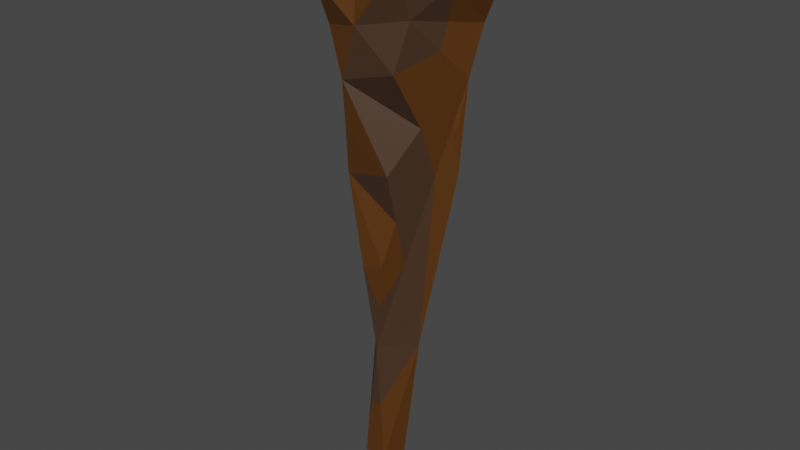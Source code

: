# Source: club.blend  (saved by Blender 2.80.75; exported with 4.5.12 LTS)
import bpy
from mathutils import Matrix  # noqa: F401  (used for matrix-valued properties, if any)

bpy.ops.wm.read_factory_settings(use_empty=True)
scene = bpy.context.scene
scene.name = 'Scene'

# ---- collections
col_collection = bpy.data.collections.new('Collection'); scene.collection.children.link(col_collection)

# ---- images (referenced by path relative to the original .blend; pixels are not part of the script)
import os
ASSET_DIR = os.environ.get("B2B_ASSET_DIR", "")  # directory of the original .blend (textures are referenced by path, not embedded)
HERE = os.path.dirname(os.path.abspath(__file__))  # packed textures are extracted next to this script under _unpacked/

def load_image(name, relpath, width, height, colorspace="sRGB"):
    """Load a texture the original file referenced (path relative to the .blend, or extracted next to this script)."""
    p = next((c for c in (os.path.join(HERE, relpath), os.path.join(ASSET_DIR, relpath)) if relpath and os.path.exists(c)), "")
    if p:
        img = bpy.data.images.load(p, check_existing=True)
        img.name = name
    else:  # same state as the original file: an image datablock whose file is absent (Cycles renders it pink)
        img = bpy.data.images.new(name, width, height)
        img.source = "FILE"
        img.filepath = "//" + (relpath or name)
    img.colorspace_settings.name = colorspace
    return img
img_lowpoly_tex1_png = load_image('lowpoly_tex1.png', '_unpacked/lowpoly_tex1.575c032e.png', 512, 512, 'sRGB')

# ---- materials (node trees are filled in below, after node groups)
mat_material_001 = bpy.data.materials.new('Material.001')
mat_material_001.use_transparent_shadow = False

# ---- material node trees
mat_material_001.use_nodes = True; mat_material_001.node_tree.nodes.clear()
_N = mat_material_001.node_tree.nodes; _L = mat_material_001.node_tree.links
n0 = _N.new('ShaderNodeBsdfPrincipled'); n0.name = 'Principled BSDF'; n0.location = (10, 300)
n0.distribution = 'GGX'
n0.subsurface_method = 'BURLEY'
n0.inputs[3].default_value = 1.45
n0.inputs[27].default_value = (0.0, 0.0, 0.0, 1.0)
n0.inputs[28].default_value = 1.0
n1 = _N.new('ShaderNodeOutputMaterial'); n1.name = 'Material Output'; n1.location = (300, 300)
n2 = _N.new('ShaderNodeTexImage'); n2.name = 'Image Texture'; n2.location = (-280, 275)
n2.image = img_lowpoly_tex1_png
_L.new(n0.outputs[0], n1.inputs[0])
_L.new(n2.outputs[0], n0.inputs[0])
n1.is_active_output = True

# ---- world
world_world = bpy.data.worlds.new('World'); scene.world = world_world
world_world.use_nodes = True; world_world.node_tree.nodes.clear()
_N = world_world.node_tree.nodes; _L = world_world.node_tree.links
n0 = _N.new('ShaderNodeOutputWorld'); n0.name = 'World Output'; n0.location = (300, 300)
n1 = _N.new('ShaderNodeBackground'); n1.name = 'Background'; n1.location = (10, 300)
n1.inputs[0].default_value = (0.05088, 0.05088, 0.05088, 1.0)
_L.new(n1.outputs[0], n0.inputs[0])
n0.is_active_output = True
world_world.color = (0.05088, 0.05088, 0.05088)
world_world.use_sun_shadow = False
world_world.sun_shadow_jitter_overblur = 0.0

# ---- meshes
me_cube_003 = bpy.data.meshes.new('Cube.003')
me_cube_003.from_pydata([(-0.1538, -0.833, 0.9223), (-0.0001184, -0.9953, 0.9733), (-0.1418, -0.9222, 0.9203), (0.8669, -0.1835, 0.9499), (0.9092, -0.8874, 0.9893), (0.9862, -0.8643, 0.9905), (1.14, -0.818, 0.9929), (1.261, -0.9271, 2.451), (-0.1778, -0.6545, 0.9263), (0.8895, 0.1386, 2.375), (0.5524, 0.373, 4.632), (1.418, -0.7802, 3.884), (-0.301, 0.486, 4.101), (1.179, 0.07793, 3.808), (0.9216, 0.0644, 4.605), (1.185, -0.9634, 2.458), (-0.1289, -0.4204, 0.9672), (0.7151, 0.5442, 3.827), (-0.2685, 0.3055, 3.435), (1.195, -0.4742, 2.409), (1.284, -0.9998, 3.184), (1.067, -1.352, 4.551), (-0.5543, -1.016, 3.77), (0.3657, 0.6681, 4.626), (-0.4222, -0.1421, 3.9), (1.359, -0.163, 4.564), (0.9119, -1.291, 3.63), (0.7164, 0.4219, 3.102), (0.1924, 0.1044, 1.015), (0.9788, -1.181, 3.98), (0.06138, 0.3034, 2.531), (0.02671, 0.0517, 4.755), (0.2497, -1.006, -0.4369), (-0.3807, 0.2676, 4.339), (0.1142, -1.59, 4.379), (0.1915, 0.5442, 3.934), (-0.17, -1.352, 4.641), (1.151, -0.09398, 3.1), (0.4004, -1.179, 4.811), (0.6053, -0.26, -2.301), (0.6785, -0.3492, -2.301), (0.4292, -0.1813, -0.4719), (0.7851, -0.4455, -0.4751), (0.7552, -0.9337, 0.9869), (0.8871, -0.8279, 0.2647), (0.891, 0.1281, 1.645), (0.3145, -0.8141, -2.31), (0.7273, -0.1822, 0.2343), (0.6224, -0.7215, -2.305), (-0.4128, -0.482, 3.116), (0.163, -0.7293, -2.31), (0.7712, -0.6175, -2.305), (-0.5347, -0.2683, 4.612), (-0.1805, -1.387, 3.894), (0.115, -0.3725, -2.302), (0.342, -0.264, -2.302), (0.03767, -0.562, 4.833), (0.8241, -0.4028, -0.4743), (0.5791, -0.9204, 0.2599), (0.942, -0.7452, -0.4587), (-0.3052, -1.028, 2.352), (0.0481, -0.4871, -0.48), (0.4485, -1.132, 1.047), (0.5398, -1.581, 4.076), (-0.01086, -0.9722, 0.2141), (0.7212, -1.211, 2.516), (-0.03485, -0.7938, 0.2181), (0.07299, -0.07447, -0.435), (-0.3059, -0.3537, 2.414), (1.107, -0.9602, 2.441), (0.4031, -0.9072, -0.4671), (1.041, -0.7816, 0.2671), (0.711, -0.8146, -0.4623), (-0.08283, -0.437, 0.2261), (-0.3469, -1.164, 3.083), (0.7529, -0.5661, 4.692), (0.01493, 0.03137, 0.308), (0.2725, -1.119, 0.3203), (0.3632, -1.568, 3.349), (0.1767, -0.264, -2.302), (1.239, -0.8544, 1.719), (-0.2727, -0.8721, 1.626), (0.9313, -0.9469, 1.714), (-0.1012, 0.2431, 1.794), (0.227, -0.894, -1.194), (0.4089, -1.792, 4.863), (0.402, -0.7342, -3.425), (0.3178, -1.343, 1.835), (0.6576, -0.1723, -1.177), (0.131, -0.1803, -1.178), (0.8429, -0.7088, -1.185), (-0.7476, -1.221, 4.448), (0.553, -0.3478, -3.425), (1.064, 0.6677, 4.483), (0.6995, -0.5261, -3.425), (1.641, -1.004, 4.634), (0.2223, -0.3478, -3.425), (-0.3339, 0.6673, 4.767), (0.09896, -0.5646, -3.425)], [], [(97, 33, 52), (0, 81, 8), (0, 66, 2), (30, 27, 9), (1, 77, 62), (22, 49, 74), (1, 81, 2), (38, 75, 56), (66, 0, 8), (20, 26, 78), (2, 64, 77), (3, 71, 47), (35, 97, 23), (12, 97, 35), (18, 30, 68), (4, 82, 43), (82, 4, 5), (4, 44, 5), (44, 4, 43), (17, 27, 35), (5, 71, 6), (36, 85, 38), (3, 80, 6), (22, 91, 52), (6, 80, 82), (73, 8, 16), (31, 75, 14), (82, 69, 65), (21, 85, 63), (3, 45, 80), (34, 85, 36), (9, 19, 45), (76, 16, 28), (36, 91, 53), (28, 47, 76), (78, 53, 74), (29, 11, 21), (93, 10, 14), (89, 61, 73), (31, 56, 75), (11, 25, 95), (34, 53, 63), (78, 63, 53), (18, 68, 49), (30, 45, 83), (45, 19, 80), (84, 70, 32), (30, 18, 27), (81, 0, 2), (95, 25, 75), (60, 74, 68), (64, 2, 66), (83, 28, 81), (7, 80, 19), (41, 47, 88), (7, 20, 15), (41, 89, 67), (77, 1, 2), (8, 73, 66), (31, 97, 52), (18, 49, 24), (91, 22, 53), (76, 67, 73), (71, 59, 47), (13, 25, 11), (85, 34, 63), (8, 81, 16), (97, 12, 33), (9, 27, 37), (22, 24, 49), (10, 93, 23), (17, 93, 13), (10, 31, 14), (47, 41, 67), (30, 83, 68), (17, 13, 27), (31, 23, 97), (80, 15, 69), (42, 47, 59), (21, 95, 75), (90, 42, 59), (11, 20, 37), (82, 5, 6), (71, 5, 44), (90, 72, 70), (42, 90, 57), (47, 57, 88), (20, 69, 15), (27, 13, 37), (17, 23, 93), (9, 37, 19), (12, 18, 33), (13, 93, 25), (11, 29, 26), (95, 21, 11), (16, 76, 73), (20, 7, 19), (51, 90, 48), (52, 91, 56), (18, 12, 35), (84, 32, 64), (20, 65, 69), (91, 36, 56), (47, 67, 76), (26, 63, 78), (20, 78, 65), (28, 45, 3), (21, 75, 38), (93, 14, 25), (57, 90, 88), (23, 17, 35), (31, 10, 23), (13, 11, 37), (53, 34, 36), (89, 41, 88), (35, 27, 18), (61, 66, 73), (61, 89, 84), (19, 37, 20), (62, 87, 81), (24, 33, 18), (32, 77, 64), (58, 72, 44), (65, 74, 87), (26, 20, 11), (63, 29, 21), (56, 31, 52), (67, 89, 73), (81, 1, 62), (14, 75, 25), (3, 6, 71), (29, 63, 26), (69, 82, 80), (70, 58, 32), (70, 84, 90), (22, 74, 53), (43, 58, 44), (72, 58, 70), (72, 90, 44), (28, 3, 47), (47, 42, 57), (59, 71, 44), (80, 7, 15), (60, 81, 87), (30, 9, 45), (33, 24, 52), (28, 83, 45), (21, 38, 85), (16, 81, 28), (36, 38, 56), (22, 52, 24), (86, 46, 50), (89, 79, 54), (94, 51, 48), (90, 51, 40), (98, 50, 54), (65, 87, 82), (51, 94, 40), (39, 92, 55), (39, 88, 40), (40, 88, 90), (40, 94, 92), (48, 86, 94), (48, 90, 46), (90, 59, 44), (86, 48, 46), (46, 84, 50), (79, 89, 55), (79, 96, 54), (50, 98, 86), (50, 84, 54), (96, 79, 55), (84, 46, 90), (88, 39, 55), (92, 39, 40), (62, 77, 58), (77, 32, 58), (66, 61, 84), (62, 43, 82), (84, 64, 66), (68, 83, 81), (89, 54, 84), (55, 92, 96), (74, 60, 87), (65, 78, 74), (62, 58, 43), (55, 89, 88), (74, 49, 68), (81, 60, 68), (62, 82, 87), (98, 54, 96), (92, 94, 86), (98, 96, 92), (92, 86, 98)])
_uv = me_cube_003.uv_layers.new(name='UVMap')
_uv.uv.foreach_set('vector', [0.3464, 0.9238, 0.3464, 0.9238, 0.3464, 0.9238, 0.3444, 0.9039, 0.3447, 0.9026, 0.3443, 0.9039, 0.3444, 0.9039, 0.3441, 0.9052, 0.3447, 0.9039, 0.3446, 0.902, 0.3445, 0.9014, 0.3447, 0.9019, 0.3448, 0.9037, 0.3446, 0.9049, 0.3446, 0.9034, 0.346, 0.9005, 0.345, 0.9014, 0.3453, 0.9009, 0.3448, 0.9037, 0.3447, 0.9026, 0.3447, 0.9039, 0.3448, 0.8982, 0.3445, 0.899, 0.3443, 0.8986, 0.3441, 0.9052, 0.3444, 0.9039, 0.3443, 0.9039, 0.3449, 0.9007, 0.3449, 0.9, 0.3451, 0.9003, 0.3447, 0.9039, 0.3446, 0.9051, 0.3446, 0.9049, 0.3448, 0.9038, 0.345, 0.905, 0.3447, 0.9051, 0.344, 0.9011, 0.3429, 0.8999, 0.3438, 0.9001, 0.3437, 0.9015, 0.3429, 0.8999, 0.344, 0.9011, 0.6589, 0.9055, 0.6591, 0.9059, 0.6592, 0.906, 0.6591, 0.9076, 0.6591, 0.9064, 0.659, 0.9075, 0.3447, 0.9025, 0.3447, 0.9036, 0.3449, 0.9037, 0.3447, 0.9036, 0.3446, 0.905, 0.3449, 0.9037, 0.659, 0.9089, 0.6591, 0.9076, 0.659, 0.9075, 0.3442, 0.9008, 0.3445, 0.9014, 0.344, 0.9011, 0.3449, 0.9037, 0.345, 0.905, 0.3451, 0.9037, 0.3451, 0.8984, 0.3452, 0.8964, 0.3448, 0.8982, 0.3448, 0.9038, 0.3449, 0.9026, 0.3451, 0.9037, 0.3464, 0.9238, 0.3464, 0.9238, 0.3464, 0.9238, 0.3451, 0.9037, 0.3449, 0.9026, 0.3447, 0.9025, 0.3442, 0.9051, 0.3443, 0.9039, 0.3443, 0.9039, 0.3438, 0.8991, 0.3445, 0.899, 0.3442, 0.8997, 0.3447, 0.9025, 0.3447, 0.9016, 0.3448, 0.9015, 0.6593, 0.9028, 0.6597, 0.9004, 0.6597, 0.903, 0.3448, 0.9038, 0.3447, 0.9029, 0.3449, 0.9026, 0.3452, 0.8985, 0.3452, 0.8964, 0.3451, 0.8984, 0.3447, 0.9019, 0.3449, 0.9018, 0.3447, 0.9029, 0.3443, 0.905, 0.3443, 0.9039, 0.3445, 0.9036, 0.3451, 0.8984, 0.3458, 0.8983, 0.3455, 0.8997, 0.3445, 0.9036, 0.3447, 0.9051, 0.3443, 0.905, 0.6576, 0.8983, 0.658, 0.8978, 0.6578, 0.8989, 0.3449, 0.8996, 0.3447, 0.9001, 0.3448, 0.8989, 0.3441, 0.9002, 0.344, 0.8998, 0.3442, 0.8997, 0.6587, 0.913, 0.6588, 0.9113, 0.6586, 0.909, 0.3438, 0.8991, 0.3443, 0.8986, 0.3445, 0.899, 0.3447, 0.9001, 0.3444, 0.8998, 0.3447, 0.8994, 0.6597, 0.9024, 0.66, 0.9036, 0.6597, 0.903, 0.6595, 0.9042, 0.6597, 0.903, 0.66, 0.9036, 0.6589, 0.9055, 0.6592, 0.906, 0.6595, 0.9053, 0.6591, 0.9059, 0.6592, 0.9068, 0.6591, 0.9066, 0.3447, 0.9029, 0.3449, 0.9018, 0.3449, 0.9026, 0.6566, 0.9073, 0.657, 0.9053, 0.6571, 0.905, 0.3446, 0.902, 0.3445, 0.9016, 0.3445, 0.9014, 0.3447, 0.9026, 0.3444, 0.9039, 0.3447, 0.9039, 0.3447, 0.8994, 0.3444, 0.8998, 0.3445, 0.899, 0.3448, 0.902, 0.3453, 0.9009, 0.3447, 0.9021, 0.3446, 0.9051, 0.3447, 0.9039, 0.3441, 0.9052, 0.6571, 0.9007, 0.657, 0.9017, 0.6572, 0.9007, 0.345, 0.9017, 0.3449, 0.9026, 0.3449, 0.9018, 0.3446, 0.9071, 0.3447, 0.9051, 0.3442, 0.9091, 0.345, 0.9017, 0.3449, 0.9007, 0.3449, 0.9016, 0.3446, 0.9071, 0.3443, 0.9091, 0.3442, 0.9067, 0.3446, 0.9049, 0.3448, 0.9037, 0.3447, 0.9039, 0.3443, 0.9039, 0.3442, 0.9051, 0.3441, 0.9052, 0.3438, 0.8991, 0.3429, 0.8999, 0.3439, 0.898, 0.6589, 0.9055, 0.6595, 0.9053, 0.6596, 0.9059, 0.3458, 0.8983, 0.346, 0.9005, 0.3455, 0.8997, 0.3443, 0.905, 0.3442, 0.9067, 0.3442, 0.9051, 0.345, 0.905, 0.3448, 0.9069, 0.3447, 0.9051, 0.3445, 0.9005, 0.3444, 0.8998, 0.3447, 0.9001, 0.6597, 0.9004, 0.6597, 0.9024, 0.6597, 0.903, 0.3443, 0.9039, 0.3447, 0.9026, 0.3443, 0.9039, 0.3464, 0.9238, 0.3464, 0.9238, 0.3464, 0.9238, 0.3447, 0.9019, 0.3445, 0.9014, 0.3446, 0.9012, 0.346, 0.9005, 0.3452, 0.902, 0.345, 0.9014, 0.344, 0.8998, 0.3441, 0.9002, 0.3438, 0.9001, 0.3442, 0.9008, 0.3441, 0.9002, 0.3445, 0.9005, 0.344, 0.8998, 0.3438, 0.8991, 0.3442, 0.8997, 0.3447, 0.9051, 0.3446, 0.9071, 0.3442, 0.9067, 0.6591, 0.9059, 0.6591, 0.9066, 0.6592, 0.906, 0.3442, 0.9008, 0.3445, 0.9005, 0.3445, 0.9014, 0.3438, 0.8991, 0.3438, 0.9001, 0.3429, 0.8999, 0.3449, 0.9026, 0.3449, 0.9016, 0.3447, 0.9016, 0.3443, 0.9071, 0.3447, 0.9051, 0.3448, 0.9069, 0.3448, 0.8989, 0.3447, 0.8994, 0.3445, 0.899, 0.3441, 0.9092, 0.3443, 0.9071, 0.3448, 0.9069, 0.3447, 0.9001, 0.3449, 0.9007, 0.3446, 0.9012, 0.3447, 0.9025, 0.3449, 0.9037, 0.3451, 0.9037, 0.345, 0.905, 0.3449, 0.9037, 0.3446, 0.905, 0.6566, 0.9072, 0.6566, 0.9052, 0.657, 0.9053, 0.3443, 0.9071, 0.3441, 0.9092, 0.3445, 0.9074, 0.3447, 0.9051, 0.3445, 0.9074, 0.3442, 0.9091, 0.3449, 0.9007, 0.3447, 0.9016, 0.3449, 0.9016, 0.3445, 0.9014, 0.3445, 0.9005, 0.3446, 0.9012, 0.3442, 0.9008, 0.3438, 0.9001, 0.3441, 0.9002, 0.3447, 0.9019, 0.3446, 0.9012, 0.3449, 0.9018, 0.6582, 0.9054, 0.6589, 0.9055, 0.6586, 0.9061, 0.3445, 0.9005, 0.3441, 0.9002, 0.3444, 0.8998, 0.3447, 0.9001, 0.3449, 0.8996, 0.3449, 0.9, 0.3447, 0.8994, 0.3448, 0.8989, 0.3447, 0.9001, 0.3443, 0.9039, 0.3443, 0.905, 0.3442, 0.9051, 0.3449, 0.9007, 0.345, 0.9017, 0.3449, 0.9018, 0.3437, 0.9137, 0.3441, 0.9092, 0.3435, 0.9137, 0.3439, 0.898, 0.3458, 0.8983, 0.3443, 0.8986, 0.6589, 0.9055, 0.6582, 0.9054, 0.6585, 0.905, 0.6586, 0.9132, 0.659, 0.9109, 0.659, 0.909, 0.3449, 0.9007, 0.3448, 0.9015, 0.3447, 0.9016, 0.3458, 0.8983, 0.3451, 0.8984, 0.3443, 0.8986, 0.3447, 0.9051, 0.3442, 0.9067, 0.3443, 0.905, 0.6594, 0.9039, 0.6597, 0.903, 0.6595, 0.9042, 0.3449, 0.9007, 0.3451, 0.9003, 0.3448, 0.9015, 0.6589, 0.9075, 0.6592, 0.9068, 0.6592, 0.9077, 0.3448, 0.8989, 0.3445, 0.899, 0.3448, 0.8982, 0.3441, 0.9002, 0.3442, 0.8997, 0.3444, 0.8998, 0.3445, 0.9074, 0.3441, 0.9092, 0.3442, 0.9091, 0.3438, 0.9001, 0.3442, 0.9008, 0.344, 0.9011, 0.3438, 0.8991, 0.344, 0.8998, 0.3438, 0.9001, 0.3445, 0.9005, 0.3447, 0.9001, 0.3446, 0.9012, 0.3455, 0.8997, 0.3452, 0.8985, 0.3451, 0.8984, 0.3443, 0.9091, 0.3446, 0.9071, 0.3442, 0.9091, 0.344, 0.9011, 0.3445, 0.9014, 0.3445, 0.9016, 0.6588, 0.9113, 0.6585, 0.9091, 0.6586, 0.909, 0.6588, 0.9113, 0.6587, 0.913, 0.6586, 0.9132, 0.3449, 0.9018, 0.3446, 0.9012, 0.3449, 0.9007, 0.6571, 0.9015, 0.6573, 0.9005, 0.6572, 0.9007, 0.6596, 0.9059, 0.6586, 0.9061, 0.6589, 0.9055, 0.3446, 0.907, 0.3446, 0.9049, 0.3446, 0.9051, 0.659, 0.909, 0.6585, 0.911, 0.659, 0.9089, 0.6593, 0.9054, 0.6597, 0.9048, 0.6593, 0.9063, 0.3449, 0.9, 0.3449, 0.9007, 0.3447, 0.9001, 0.6597, 0.903, 0.6593, 0.9035, 0.6593, 0.9028, 0.3443, 0.8986, 0.3438, 0.8991, 0.3439, 0.898, 0.3442, 0.9067, 0.3443, 0.9091, 0.3442, 0.9051, 0.3447, 0.9026, 0.3448, 0.9037, 0.3446, 0.9034, 0.3442, 0.8997, 0.3445, 0.899, 0.3444, 0.8998, 0.3448, 0.9038, 0.3451, 0.9037, 0.345, 0.905, 0.6593, 0.9035, 0.6597, 0.903, 0.6594, 0.9039, 0.3447, 0.9016, 0.3447, 0.9025, 0.3449, 0.9026, 0.6589, 0.9112, 0.659, 0.909, 0.659, 0.9109, 0.657, 0.9053, 0.6566, 0.9073, 0.6566, 0.9072, 0.346, 0.9005, 0.3453, 0.9009, 0.3455, 0.8997, 0.657, 0.9017, 0.657, 0.9032, 0.6571, 0.9031, 0.6585, 0.911, 0.659, 0.909, 0.6589, 0.9112, 0.6585, 0.911, 0.6586, 0.9131, 0.659, 0.9089, 0.6589, 0.9075, 0.6592, 0.9077, 0.6591, 0.909, 0.3447, 0.9051, 0.3443, 0.9071, 0.3445, 0.9074, 0.3448, 0.9069, 0.345, 0.905, 0.3446, 0.905, 0.3449, 0.9026, 0.345, 0.9017, 0.3449, 0.9016, 0.3448, 0.902, 0.3447, 0.9026, 0.3448, 0.9024, 0.3446, 0.902, 0.3447, 0.9019, 0.3447, 0.9029, 0.3464, 0.9238, 0.3464, 0.9238, 0.3464, 0.9238, 0.6589, 0.9075, 0.6591, 0.9066, 0.6592, 0.9068, 0.3448, 0.8989, 0.3448, 0.8982, 0.3452, 0.8964, 0.3443, 0.9039, 0.3447, 0.9026, 0.3445, 0.9036, 0.3451, 0.8984, 0.3448, 0.8982, 0.3443, 0.8986, 0.346, 0.9005, 0.3463, 0.9026, 0.3452, 0.902, 0.3433, 0.9214, 0.344, 0.9137, 0.3438, 0.9138, 0.3443, 0.9091, 0.3439, 0.9136, 0.3445, 0.9136, 0.3429, 0.9214, 0.3437, 0.9137, 0.3435, 0.9137, 0.3441, 0.9092, 0.3437, 0.9137, 0.3434, 0.9135, 0.3435, 0.9222, 0.3438, 0.9138, 0.3445, 0.9136, 0.6573, 0.8995, 0.6573, 0.9005, 0.6572, 0.9005, 0.3437, 0.9137, 0.3429, 0.9214, 0.3434, 0.9135, 0.3439, 0.9136, 0.3431, 0.9221, 0.3436, 0.9136, 0.3439, 0.9136, 0.3442, 0.9091, 0.3434, 0.9135, 0.3434, 0.9135, 0.3442, 0.9091, 0.3441, 0.9092, 0.3434, 0.9135, 0.3429, 0.9214, 0.3431, 0.9221, 0.3435, 0.9137, 0.3433, 0.9214, 0.3429, 0.9214, 0.3435, 0.9137, 0.3441, 0.9092, 0.344, 0.9137, 0.3441, 0.9092, 0.3448, 0.9069, 0.3446, 0.905, 0.3433, 0.9214, 0.3435, 0.9137, 0.344, 0.9137, 0.6584, 0.9176, 0.6586, 0.9132, 0.6582, 0.9177, 0.3439, 0.9136, 0.3443, 0.9091, 0.3436, 0.9136, 0.3439, 0.9136, 0.343, 0.9238, 0.3445, 0.9136, 0.3438, 0.9138, 0.3435, 0.9222, 0.3433, 0.9214, 0.6582, 0.9177, 0.6586, 0.9132, 0.6589, 0.9175, 0.343, 0.9238, 0.3439, 0.9136, 0.3436, 0.9136, 0.6586, 0.9132, 0.6584, 0.9176, 0.6586, 0.9131, 0.3442, 0.9091, 0.3439, 0.9136, 0.3436, 0.9136, 0.3431, 0.9221, 0.3439, 0.9136, 0.3434, 0.9135, 0.3446, 0.9034, 0.3446, 0.9049, 0.3445, 0.9051, 0.3446, 0.9049, 0.3446, 0.907, 0.3445, 0.9051, 0.6585, 0.9091, 0.6588, 0.9113, 0.6586, 0.9132, 0.6591, 0.9073, 0.659, 0.9075, 0.6591, 0.9064, 0.6586, 0.9132, 0.659, 0.909, 0.6585, 0.9091, 0.6592, 0.906, 0.6591, 0.9066, 0.6592, 0.9065, 0.6568, 0.9071, 0.657, 0.9117, 0.6566, 0.9073, 0.3436, 0.9136, 0.3431, 0.9221, 0.343, 0.9238, 0.3453, 0.9009, 0.3448, 0.902, 0.3448, 0.9024, 0.6593, 0.9054, 0.6595, 0.9042, 0.6597, 0.9048, 0.6591, 0.9073, 0.659, 0.909, 0.659, 0.9075, 0.3436, 0.9136, 0.3443, 0.9091, 0.3442, 0.9091, 0.6578, 0.8989, 0.6575, 0.8994, 0.6572, 0.9001, 0.3447, 0.9026, 0.3448, 0.902, 0.3447, 0.9021, 0.6591, 0.9073, 0.6591, 0.9064, 0.6593, 0.9063, 0.3435, 0.9222, 0.3445, 0.9136, 0.343, 0.9238, 0.3431, 0.9221, 0.3429, 0.9214, 0.3433, 0.9214, 0.3435, 0.9222, 0.343, 0.9238, 0.3431, 0.9221, 0.3431, 0.9221, 0.3433, 0.9214, 0.3435, 0.9222])
me_cube_003.materials.append(mat_material_001)
me_cube_003.use_remesh_preserve_volume = False
me_cube_003.use_remesh_preserve_attributes = False
me_cube_003.use_mirror_vertex_groups = False
me_cube_003.update()

# ---- objects
ob_club = bpy.data.objects.new('Club', me_cube_003)

# ---- transforms, parenting, visibility, modifiers, constraints
ob_club.location = (-0.3411, 0.1693, 2.706)
ob_club.rotation_euler = (0.009653, 0.04766, 0.5723)
ob_club.scale = (0.5643, 0.5643, 0.5643)
ob_club.lineart.crease_threshold = 0.0
_vg = ob_club.vertex_groups.new(name='DarkZone')

# ---- collection membership
col_collection.objects.link(ob_club)

# ---- scene / render settings (as saved in the file)
scene.frame_start = 1; scene.frame_end = 250; scene.frame_set(126)
scene.render.engine = 'BLENDER_EEVEE_NEXT'
scene.cycles.use_denoising = False
scene.cycles.samples = 128
scene.cycles.sampling_pattern = 'TABULATED_SOBOL'
scene.cycles.use_adaptive_sampling = False
scene.cycles.use_light_tree = False
scene.view_settings.view_transform = 'Filmic'
bpy.context.view_layer.update()

# ---- added for rendering (the .blend has no active camera and no usable light): camera, sun
cam_auto = bpy.data.cameras.new('AutoCamera')
cam_auto.lens = 50.0
cam_auto.sensor_width = 36.0
cam_auto.clip_end = 1000.0
ob_auto_camera = bpy.data.objects.new('AutoCamera', cam_auto)
scene.collection.objects.link(ob_auto_camera)
ob_auto_camera.location = (5.20049, -6.12152, 7.20847)
ob_auto_camera.rotation_euler = (1.09748, -7.21219e-08, 0.694738)
scene.camera = ob_auto_camera
light_auto_sun = bpy.data.lights.new('AutoSun', 'SUN')
light_auto_sun.energy = 3.0
light_auto_sun.angle = 0.0523599
ob_auto_sun = bpy.data.objects.new('AutoSun', light_auto_sun)
scene.collection.objects.link(ob_auto_sun)
ob_auto_sun.rotation_euler = (0.872665, 0.174533, 0.523599)
bpy.context.view_layer.update()
